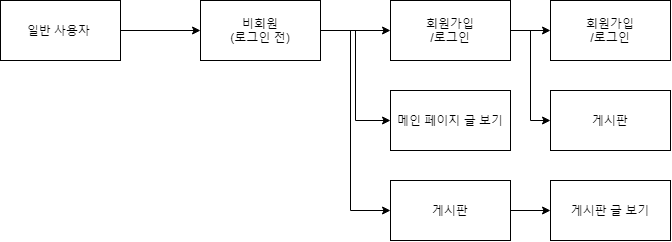

The diagram above was exported from draw.io. Its source (the exported page's mxGraphModel, read from the mxfile embedded in the PNG):
<mxGraphModel dx="657" dy="514" grid="1" gridSize="10" guides="1" tooltips="1" connect="1" arrows="1" fold="1" page="1" pageScale="1" pageWidth="827" pageHeight="1169" math="0" shadow="0">
  <root>
    <mxCell id="0" />
    <mxCell id="1" parent="0" />
    <mxCell id="oJzKnUZ5ixgXWVOu5QfL-14" value="" style="edgeStyle=orthogonalEdgeStyle;rounded=0;orthogonalLoop=1;jettySize=auto;html=1;" edge="1" parent="1" source="oJzKnUZ5ixgXWVOu5QfL-12" target="oJzKnUZ5ixgXWVOu5QfL-13">
      <mxGeometry relative="1" as="geometry" />
    </mxCell>
    <mxCell id="oJzKnUZ5ixgXWVOu5QfL-12" value="일반 사용자&amp;nbsp;" style="rounded=0;whiteSpace=wrap;html=1;" vertex="1" parent="1">
      <mxGeometry x="80" y="90" width="120" height="60" as="geometry" />
    </mxCell>
    <mxCell id="oJzKnUZ5ixgXWVOu5QfL-16" value="" style="edgeStyle=orthogonalEdgeStyle;rounded=0;orthogonalLoop=1;jettySize=auto;html=1;entryX=0;entryY=0.5;entryDx=0;entryDy=0;" edge="1" parent="1" source="oJzKnUZ5ixgXWVOu5QfL-13" target="oJzKnUZ5ixgXWVOu5QfL-19">
      <mxGeometry relative="1" as="geometry">
        <mxPoint x="430" y="210" as="targetPoint" />
      </mxGeometry>
    </mxCell>
    <mxCell id="oJzKnUZ5ixgXWVOu5QfL-22" value="" style="edgeStyle=orthogonalEdgeStyle;curved=0;rounded=1;sketch=0;orthogonalLoop=1;jettySize=auto;html=1;entryX=0;entryY=0.5;entryDx=0;entryDy=0;" edge="1" parent="1" source="oJzKnUZ5ixgXWVOu5QfL-13" target="oJzKnUZ5ixgXWVOu5QfL-15">
      <mxGeometry relative="1" as="geometry">
        <mxPoint x="440" y="300" as="targetPoint" />
      </mxGeometry>
    </mxCell>
    <mxCell id="oJzKnUZ5ixgXWVOu5QfL-13" value="비회원&lt;br&gt;(로그인 전)" style="rounded=0;whiteSpace=wrap;html=1;" vertex="1" parent="1">
      <mxGeometry x="280" y="90" width="120" height="60" as="geometry" />
    </mxCell>
    <mxCell id="oJzKnUZ5ixgXWVOu5QfL-18" value="" style="edgeStyle=orthogonalEdgeStyle;rounded=0;orthogonalLoop=1;jettySize=auto;html=1;" edge="1" parent="1" source="oJzKnUZ5ixgXWVOu5QfL-15" target="oJzKnUZ5ixgXWVOu5QfL-17">
      <mxGeometry relative="1" as="geometry" />
    </mxCell>
    <mxCell id="oJzKnUZ5ixgXWVOu5QfL-15" value="회원가입&lt;br&gt;/로그인" style="rounded=0;whiteSpace=wrap;html=1;" vertex="1" parent="1">
      <mxGeometry x="470" y="90" width="120" height="60" as="geometry" />
    </mxCell>
    <mxCell id="oJzKnUZ5ixgXWVOu5QfL-17" value="회원가입&lt;br&gt;/로그인" style="rounded=0;whiteSpace=wrap;html=1;" vertex="1" parent="1">
      <mxGeometry x="630" y="90" width="120" height="60" as="geometry" />
    </mxCell>
    <mxCell id="oJzKnUZ5ixgXWVOu5QfL-19" value="메인 페이지 글 보기" style="rounded=0;whiteSpace=wrap;html=1;" vertex="1" parent="1">
      <mxGeometry x="470" y="180" width="120" height="60" as="geometry" />
    </mxCell>
    <mxCell id="oJzKnUZ5ixgXWVOu5QfL-28" value="" style="edgeStyle=orthogonalEdgeStyle;curved=0;rounded=1;sketch=0;orthogonalLoop=1;jettySize=auto;html=1;" edge="1" parent="1" source="oJzKnUZ5ixgXWVOu5QfL-24" target="oJzKnUZ5ixgXWVOu5QfL-27">
      <mxGeometry relative="1" as="geometry" />
    </mxCell>
    <mxCell id="oJzKnUZ5ixgXWVOu5QfL-24" value="게시판" style="rounded=0;whiteSpace=wrap;html=1;sketch=0;" vertex="1" parent="1">
      <mxGeometry x="470" y="270" width="120" height="60" as="geometry" />
    </mxCell>
    <mxCell id="oJzKnUZ5ixgXWVOu5QfL-26" value="" style="edgeStyle=orthogonalEdgeStyle;rounded=0;orthogonalLoop=1;jettySize=auto;html=1;entryX=0;entryY=0.5;entryDx=0;entryDy=0;exitX=1;exitY=0.5;exitDx=0;exitDy=0;" edge="1" parent="1" source="oJzKnUZ5ixgXWVOu5QfL-13" target="oJzKnUZ5ixgXWVOu5QfL-24">
      <mxGeometry relative="1" as="geometry">
        <mxPoint x="280" y="230" as="sourcePoint" />
        <mxPoint x="430" y="310" as="targetPoint" />
        <Array as="points">
          <mxPoint x="430" y="120" />
          <mxPoint x="430" y="300" />
        </Array>
      </mxGeometry>
    </mxCell>
    <mxCell id="oJzKnUZ5ixgXWVOu5QfL-27" value="게시판 글 보기" style="rounded=0;whiteSpace=wrap;html=1;sketch=0;" vertex="1" parent="1">
      <mxGeometry x="630" y="270" width="120" height="60" as="geometry" />
    </mxCell>
    <mxCell id="oJzKnUZ5ixgXWVOu5QfL-29" value="" style="edgeStyle=orthogonalEdgeStyle;rounded=0;orthogonalLoop=1;jettySize=auto;html=1;exitX=1;exitY=0.5;exitDx=0;exitDy=0;" edge="1" parent="1" source="oJzKnUZ5ixgXWVOu5QfL-15">
      <mxGeometry relative="1" as="geometry">
        <mxPoint x="600" y="130" as="sourcePoint" />
        <mxPoint x="630" y="210" as="targetPoint" />
        <Array as="points">
          <mxPoint x="610" y="120" />
          <mxPoint x="610" y="210" />
        </Array>
      </mxGeometry>
    </mxCell>
    <mxCell id="oJzKnUZ5ixgXWVOu5QfL-30" value="게시판" style="rounded=0;whiteSpace=wrap;html=1;sketch=0;" vertex="1" parent="1">
      <mxGeometry x="630" y="180" width="120" height="60" as="geometry" />
    </mxCell>
  </root>
</mxGraphModel>